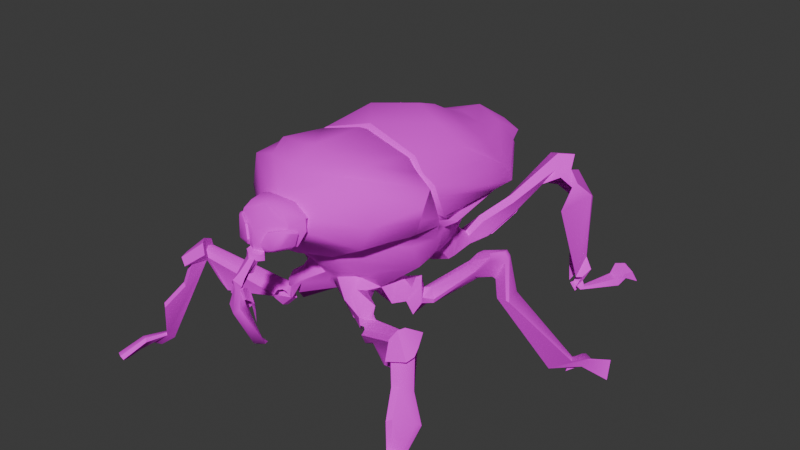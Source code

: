 # Source: bichoTrompa.blend  (saved by Blender 5.1.29; exported with 4.5.12 LTS)
import bpy
from mathutils import Matrix  # noqa: F401  (used for matrix-valued properties, if any)

bpy.ops.wm.read_factory_settings(use_empty=True)
scene = bpy.context.scene
scene.name = 'Scene'

# ---- collections
col_collection = bpy.data.collections.new('Collection'); scene.collection.children.link(col_collection)

# ---- images (referenced by path relative to the original .blend; pixels are not part of the script)
import os
ASSET_DIR = os.environ.get("B2B_ASSET_DIR", "")  # directory of the original .blend (textures are referenced by path, not embedded)
HERE = os.path.dirname(os.path.abspath(__file__))  # packed textures are extracted next to this script under _unpacked/

def load_image(name, relpath, width, height, colorspace="sRGB"):
    """Load a texture the original file referenced (path relative to the .blend, or extracted next to this script)."""
    p = next((c for c in (os.path.join(HERE, relpath), os.path.join(ASSET_DIR, relpath)) if relpath and os.path.exists(c)), "")
    if p:
        img = bpy.data.images.load(p, check_existing=True)
        img.name = name
    else:  # same state as the original file: an image datablock whose file is absent (Cycles renders it pink)
        img = bpy.data.images.new(name, width, height)
        img.source = "FILE"
        img.filepath = "//" + (relpath or name)
    img.colorspace_settings.name = colorspace
    return img
img_ermita2_png = load_image('ermita2.png', 'textures/ermita2.png', 1024, 1024, 'sRGB')

# ---- materials (node trees are filled in below, after node groups)
mat_bichotrompatexture = bpy.data.materials.new('BichoTrompaTexture')
mat_bichotrompatexture.alpha_threshold = 0.0
mat_bichotrompatexture.use_backface_culling_lightprobe_volume = False
mat_bichotrompatexture.roughness = 0.5
mat_bichotrompatexture.line_color = (0.0, 0.0, 0.0, 1.0)

# ---- node groups
ng_smooth_by_angle = bpy.data.node_groups.new('Smooth by Angle', 'GeometryNodeTree')
_s = ng_smooth_by_angle.interface.new_socket(name='Mesh', in_out='OUTPUT', socket_type='NodeSocketGeometry')
_s = ng_smooth_by_angle.interface.new_socket(name='Mesh', in_out='INPUT', socket_type='NodeSocketGeometry')
_s = ng_smooth_by_angle.interface.new_socket(name='Angle', in_out='INPUT', socket_type='NodeSocketFloat')
_s.subtype = 'ANGLE'
_s.default_value = 0.5236
_s.min_value = 0.0
_s.max_value = 3.142
_s.description = 'Maximum face angle for smooth edges'
_s = ng_smooth_by_angle.interface.new_socket(name='Ignore Sharpness', in_out='INPUT', socket_type='NodeSocketBool')
_s.force_non_field = True
ng_smooth_by_angle.is_modifier = True
_N = ng_smooth_by_angle.nodes; _L = ng_smooth_by_angle.links
n0 = _N.new('GeometryNodeSetShadeSmooth'); n0.name = 'Set Shade Smooth'; n0.location = (120, -80)
n0.domain = 'EDGE'
n1 = _N.new('GeometryNodeSetShadeSmooth'); n1.name = 'Set Shade Smooth.001'; n1.location = (300, -80)
n2 = _N.new('NodeGroupOutput'); n2.name = 'Group Output'; n2.location = (480, -80)
n3 = _N.new('GeometryNodeInputMeshEdgeAngle'); n3.name = 'Edge Angle'; n3.location = (-440, -240)
n4 = _N.new('NodeGroupInput'); n4.name = 'Group Input'; n4.location = (-80, -80)
n5 = _N.new('GeometryNodeInputEdgeSmooth'); n5.name = 'Is Edge Smooth'; n5.location = (-260, -120)
n6 = _N.new('GeometryNodeInputShadeSmooth'); n6.name = 'Is Shade Smooth'; n6.location = (-440, -397)
n7 = _N.new('FunctionNodeCompare'); n7.name = 'Compare'; n7.location = (-260, -260)
n7.operation = 'LESS_EQUAL'
n7.inputs[6].default_value = (0.0, 0.0, 0.0, 0.0)
n7.inputs[7].default_value = (0.0, 0.0, 0.0, 0.0)
n8 = _N.new('FunctionNodeBooleanMath'); n8.name = 'Boolean Math.001'; n8.location = (-80, -260)
n9 = _N.new('NodeGroupInput'); n9.name = 'Group Input.001'; n9.location = (-440, -329)
n10 = _N.new('NodeGroupInput'); n10.name = 'Group Input.002'; n10.location = (-259, -189)
n11 = _N.new('FunctionNodeBooleanMath'); n11.name = 'Boolean Math'; n11.location = (-80, -149)
n11.operation = 'OR'
n12 = _N.new('FunctionNodeBooleanMath'); n12.name = 'Boolean Math.002'; n12.location = (-260, -380)
n12.operation = 'OR'
n13 = _N.new('NodeGroupInput'); n13.name = 'Group Input.003'; n13.location = (-440, -460)
_L.new(n3.outputs[0], n7.inputs[0])
_L.new(n1.outputs[0], n2.inputs[0])
_L.new(n9.outputs[1], n7.inputs[1])
_L.new(n7.outputs[0], n8.inputs[0])
_L.new(n4.outputs[0], n0.inputs[0])
_L.new(n0.outputs[0], n1.inputs[0])
_L.new(n8.outputs[0], n0.inputs[2])
_L.new(n10.outputs[2], n11.inputs[1])
_L.new(n5.outputs[0], n11.inputs[0])
_L.new(n11.outputs[0], n0.inputs[1])
_L.new(n13.outputs[2], n12.inputs[1])
_L.new(n6.outputs[0], n12.inputs[0])
_L.new(n12.outputs[0], n8.inputs[1])
n2.is_active_output = True

# ---- material node trees
mat_bichotrompatexture.use_nodes = True; mat_bichotrompatexture.node_tree.nodes.clear()
_N = mat_bichotrompatexture.node_tree.nodes; _L = mat_bichotrompatexture.node_tree.links
n0 = _N.new('ShaderNodeOutputMaterial'); n0.name = 'Material Output'; n0.location = (200, 100)
n1 = _N.new('ShaderNodeBsdfPrincipled'); n1.name = 'Principled BSDF'; n1.location = (-200, 100)
n1.inputs[2].default_value = 1.0
n2 = _N.new('ShaderNodeTexImage'); n2.name = 'Image Texture'; n2.location = (-490, 60)
n2.image = img_ermita2_png
_L.new(n1.outputs[0], n0.inputs[0])
_L.new(n2.outputs[0], n1.inputs[0])
n0.is_active_output = True

# ---- world
world_world = bpy.data.worlds.new('World'); scene.world = world_world
world_world.use_nodes = True; world_world.node_tree.nodes.clear()
_N = world_world.node_tree.nodes; _L = world_world.node_tree.links
n0 = _N.new('ShaderNodeOutputWorld'); n0.name = 'World Output'; n0.location = (200, 100)
n1 = _N.new('ShaderNodeBackground'); n1.name = 'Background'; n1.location = (-200, 100)
n1.inputs[0].default_value = (0.05088, 0.05088, 0.05088, 1.0)
_L.new(n1.outputs[0], n0.inputs[0])
n0.is_active_output = True
world_world.color = (0.05088, 0.05088, 0.05088)
world_world.sun_shadow_jitter_overblur = 0.0

# ---- meshes
me_cube = bpy.data.meshes.new('Cube')
me_cube.from_pydata([(0.2039, 0.3116, 0.9744), (0.2084, 0.3443, 0.5826), (0.08464, -0.6931, 0.9068), (0.0, 0.4854, 0.5345), (0.352, 0.4591, 0.7088), (0.03794, -0.7537, 0.7453), (0.0, -0.542, 1.01), (0.231, -0.1323, 0.9897), (0.0, 0.3436, 1.016), (0.0, -0.1535, 1.061), (0.0, -0.5417, 0.6376), (0.4216, -0.1603, 0.7844), (0.0, 0.7599, 0.7508), (0.1789, -0.4804, 1.005), (0.1219, -0.4612, 0.6267), (0.2312, -0.3659, 1.025), (0.0, -0.6242, 0.9241), (0.0, -0.6803, 0.7303), (0.1925, -0.249, 0.4181), (0.0, -0.4332, 1.071), (0.0, -0.2855, 0.3913), (0.4041, -0.2814, 0.7508), (0.3456, 0.3805, 0.8124), (0.3226, -0.4628, 0.8177), (0.3802, -0.1651, 0.8985), (0.0, 0.6875, 0.9148), (0.429, -0.2616, 0.8709), (0.1807, -0.3797, 0.5353), (0.3528, -0.1957, 0.5481), (0.2462, 0.07103, 0.4873), (0.2092, 0.3504, 0.6515), (0.1007, 0.4352, 0.5103), (0.136, 0.07784, 0.4361), (0.226, -0.105, 0.9701), (0.3223, 0.0573, 0.5653), (0.0, -0.1067, 1.038), (0.05595, 0.1984, 0.4772), (0.3836, -0.1341, 0.7801), (0.3514, -0.1462, 0.8888), (0.2499, 0.148, 0.5701), (0.0, 0.2346, 0.4815), (0.286, 0.1845, 0.6116), (0.2252, 0.2389, 0.5214), (0.2442, -0.09411, 0.9818), (0.0, -0.08717, 1.058), (0.1008, 0.2127, 0.5004), (0.4102, -0.1068, 0.7639), (0.377, -0.1299, 0.8998), (0.0, 0.3589, 0.5312), (0.3142, 0.3929, 0.7059), (0.1186, -0.4113, 0.6332), (0.0, -0.4546, 0.6086), (0.4133, -0.1465, 0.7393), (0.0, 0.7006, 0.758), (0.3513, -0.2607, 0.7114), (0.3768, -0.1067, 0.7351), (0.3923, -0.05537, 0.7252), (0.33, 0.4067, 0.6905), (0.1268, -0.4139, 0.5897), (0.3514, -0.2411, 0.662), (0.3966, -0.09063, 0.7056), (0.4051, -0.01348, 0.7016), (0.0, -0.4196, 0.5511), (0.3918, -0.1385, 0.6695), (0.0, 0.7023, 0.7326), (0.0, -0.3464, 0.4435), (0.0, -0.3665, 0.4805), (0.04522, -0.08985, 0.4466), (0.0, -0.1267, 0.4167), (0.0, -0.06643, 0.4393), (0.02174, -0.07176, 0.4419), (0.01857, -0.3457, 0.4108), (0.03341, -0.3489, 0.4529), (0.1448, -0.2367, 0.3789), (0.03375, -0.281, 0.3463), (0.0928, -0.1827, 0.3667), (0.1362, -0.1694, 0.3783), (0.3508, -0.1091, 0.5628), (0.3067, -0.06744, 0.5547), (0.3429, -0.05033, 0.5535), (0.3448, -0.05316, 0.5657), (0.3581, -0.09599, 0.581), (0.366, 0.4182, 0.7617), (0.2642, -0.4515, 0.6995), (0.4012, -0.1658, 0.8523), (0.4183, -0.2721, 0.8134), (0.3669, -0.1451, 0.8475), (0.3921, -0.1245, 0.8481), (0.2417, 0.2824, 0.6559), (0.2205, 0.3101, 0.5908), (0.1887, 0.1318, 1.038), (0.0, 0.2405, 1.052), (0.07808, 0.381, 0.5167), (0.3766, 0.2707, 0.7326), (0.3748, 0.2504, 0.89), (0.0, 0.4638, 0.5364), (0.3334, 0.3146, 0.7222), (0.342, 0.3399, 0.7021), (0.4204, 0.2001, 0.8026), (0.3117, 0.3071, 0.9296), (0.3004, -0.4564, 0.9644), (0.3037, -0.1507, 0.9439), (0.0, 0.5416, 0.9298), (0.1212, -0.7009, 0.8629), (0.3569, -0.2692, 0.9408), (0.2878, -0.1338, 0.9272), (0.3103, -0.125, 0.934), (0.3059, 0.1469, 0.9599), (0.0, 0.4693, 0.9458), (0.1222, 0.4604, 0.9419), (0.1352, 0.5005, 0.9118), (0.2294, 0.6292, 0.723), (0.0, 0.5892, 0.6044), (0.1978, 0.6273, 0.7489), (0.1203, 0.6677, 0.869), (0.2122, 0.6622, 0.7994), (0.1851, 0.7169, 0.7607), (0.2083, 0.5316, 0.6066), (0.0, 0.8321, 0.8097), (0.0, 0.8362, 0.7326), (0.1233, 0.7993, 0.7313), (0.0, 0.7678, 0.8632), (0.08105, 0.7753, 0.8409), (0.1439, 0.8049, 0.7875), (0.0, -0.7754, 0.7751), (0.0, -0.7762, 0.7483), (0.1028, -0.6331, 0.7599), (0.04979, -0.6553, 0.7297), (0.07122, -0.6086, 0.9115), (0.0, -0.7357, 0.8878), (0.0, -0.6979, 0.9194), (0.0, -0.7688, 0.8262), (0.1274, -0.5989, 0.8569), (0.1325, -0.6182, 0.8038), (0.0, -0.7236, 0.7135), (0.1293, -0.6639, 0.7594), (0.02112, -0.7364, 0.7238), (0.0, -0.6608, 0.9312), (0.07885, -0.636, 0.9193), (0.1401, -0.6265, 0.8685), (0.1538, -0.6365, 0.8228), (0.04628, -0.7622, 0.7108), (0.03056, -0.7584, 0.7039), (0.04049, -0.7742, 0.7383), (0.0, -0.8035, 0.7432), (0.04284, -0.7734, 0.713), (0.0, -0.7244, 0.6949), (0.0, -0.7391, 0.7079), (0.01507, -0.7505, 0.7102), (0.01972, -0.7729, 0.7067), (0.0, -0.7715, 0.7015), (0.02157, -0.7933, 0.7209), (0.0, -0.8031, 0.7205), (0.02736, -0.789, 0.7125), (0.02262, -0.803, 0.6676), (0.0, -0.8004, 0.6605), (0.02361, -0.8519, 0.6607), (0.0, -0.8535, 0.6825), (0.011, -0.8222, 0.6688), (0.02791, -0.872, 0.6373), (0.0, -0.8901, 0.6642), (0.01453, -0.8647, 0.6234), (0.0, -0.8187, 0.6578), (0.0168, -0.8726, 0.6187), (0.0, -0.8804, 0.6153), (0.03052, -0.8899, 0.5466), (0.0, -0.9006, 0.5188), (0.0, -0.8432, 0.6152), (0.0, -0.8258, 0.6321), (0.0, -0.7954, 0.6622), (0.0, -0.8013, 0.6607), (0.0, -0.76, 0.7006), (0.0, -0.7598, 0.6986), (0.03389, -0.7772, 0.3327), (0.0, -0.8112, 0.3441), (0.0, -0.7737, 0.3624), (0.0, -0.7311, 0.3079), (0.0, -0.8044, 0.3334), (0.0, -0.7655, 0.3467), (0.1581, 0.2277, 0.3605), (0.1705, 0.116, 0.3893), (0.2721, 0.1103, 0.4296), (0.1084, 0.2338, 0.4755), (0.2404, 0.1931, 0.3995), (0.2518, 0.2376, 0.4867), (0.227, 0.2928, 0.4794), (0.2495, 0.2883, 0.4628), (0.1744, 0.299, 0.4547), (0.1771, 0.3052, 0.4358), (0.2089, 0.3056, 0.4076), (0.2567, 0.2854, 0.4271), (0.2691, 0.3345, 0.5538), (0.2946, 0.3298, 0.5328), (0.2224, 0.377, 0.4892), (0.3146, 0.3754, 0.4608), (0.3067, 0.3549, 0.4563), (0.3559, 0.4499, 0.6404), (0.3783, 0.4379, 0.6126), (0.2774, 0.4897, 0.5574), (0.3635, 0.4877, 0.5412), (0.3667, 0.4563, 0.545), (0.4519, 0.6668, 0.7962), (0.4749, 0.6153, 0.7389), (0.3883, 0.7114, 0.7685), (0.3857, 0.6898, 0.6997), (0.4267, 0.6488, 0.6477), (0.404, 0.633, 0.6426), (0.509, 0.7183, 0.7911), (0.5189, 0.6801, 0.7327), (0.4455, 0.7628, 0.7624), (0.4476, 0.7323, 0.6921), (0.4412, 0.7006, 0.6289), (0.5058, 0.6157, 0.7106), (0.6047, 1.123, 0.0939), (0.4745, 0.7503, 0.574), (0.4891, 0.7964, 0.6826), (0.5461, 0.6531, 0.6602), (0.5686, 0.6595, 0.6837), (0.6888, 1.108, 0.02823), (0.4758, 0.7625, 0.544), (0.5601, 0.8244, 0.5581), (0.514, 0.6277, 0.5404), (0.6252, 0.6951, 0.6311), (0.5986, 1.16, 0.06776), (0.4427, 0.8528, 0.21), (0.4431, 0.8896, 0.1642), (0.4968, 0.8973, 0.1778), (0.5071, 0.8223, 0.1101), (0.5157, 0.8935, 0.1969), (0.6667, 1.091, 0.08171), (0.4712, 0.8246, 0.07979), (0.4774, 0.8883, 0.1048), (0.4927, 0.9062, 0.1243), (0.5318, 0.8398, 0.1108), (0.5483, 0.8897, 0.1399), (0.6501, 1.047, 0.08011), (0.4745, 0.829, 0.06601), (0.4773, 0.8571, 0.06266), (0.4964, 0.8726, 0.0735), (0.5162, 0.8216, 0.06317), (0.5282, 0.8547, 0.0849), (0.6466, 1.069, 0.04724), (0.5015, 0.8329, 0.02704), (0.5015, 0.8599, 0.0301), (0.5137, 0.8708, 0.04483), (0.5361, 0.8244, 0.05011), (0.5404, 0.8526, 0.05576), (0.5705, 1.089, 0.09577), (0.585, 1.105, 0.07425), (0.5622, 1.078, 0.03556), (0.5663, 1.053, 0.05342), (0.6238, 1.043, 0.008552), (0.6087, 1.031, 0.04509), (0.1976, -0.1407, 0.4108), (0.1395, -0.1727, 0.372), (0.2128, -0.2054, 0.3249), (0.2705, -0.05694, 0.3622), (0.2328, -0.09023, 0.3181), (0.2791, -0.1432, 0.2666), (0.3205, -0.06364, 0.3808), (0.2621, -0.04353, 0.3548), (0.2702, -0.009611, 0.2749), (0.4536, 0.0565, 0.5041), (0.4053, 0.0849, 0.4798), (0.4648, 0.06838, 0.4243), (0.5102, 0.1063, 0.4287), (0.5026, 0.1662, 0.5265), (0.5169, 0.1212, 0.413), (0.5546, 0.1902, 0.3476), (0.535, 0.112, 0.3285), (0.7227, 0.3003, -0.01335), (0.7243, 0.2637, -0.03092), (0.8251, 0.2837, 0.04086), (0.7758, 0.325, -0.05347), (0.7254, 0.404, -0.05033), (0.8485, 0.3334, -0.002814), (0.8618, 0.417, -0.01268), (0.9601, 0.366, -0.0418), (0.9529, 0.3975, 0.04409), (0.1786, -0.3236, 0.4291), (0.1662, -0.3565, 0.28), (0.1575, -0.3893, 0.3235), (0.1252, -0.4066, 0.4029), (0.1294, -0.3992, 0.388), (0.2262, -0.3396, 0.3413), (0.245, -0.3481, 0.3258), (0.2139, -0.3483, 0.2576), (0.2091, -0.3822, 0.2736), (0.2783, -0.362, 0.3373), (0.2622, -0.3793, 0.2767), (0.2538, -0.4472, 0.3019), (0.2414, -0.4103, 0.2388), (0.2468, -0.3737, 0.221), (0.2923, -0.4209, 0.2679), (0.3013, -0.3927, 0.2548), (0.5599, -0.552, 0.4123), (0.4531, -0.5374, 0.2899), (0.4804, -0.5178, 0.2733), (0.6869, -0.6832, 0.05785), (0.6562, -0.6973, 0.03947), (0.6429, -0.7482, 0.08024), (0.5855, -0.4885, 0.4514), (0.6201, -0.551, 0.4202), (0.6077, -0.5174, 0.4389), (0.565, -0.6297, 0.4229), (0.5303, -0.5683, 0.439), (0.4759, -0.5564, 0.338), (0.5496, -0.5608, 0.4195), (0.6031, -0.481, 0.4749), (0.6305, -0.543, 0.447), (0.5706, -0.6683, 0.424), (0.5241, -0.5913, 0.4636), (0.7312, -0.7253, 0.02305), (0.7005, -0.7394, 0.004662), (0.7159, -0.7654, 0.05565), (0.6872, -0.7902, 0.04544), (0.6616, -0.8481, 0.08573), (0.7333, -0.8338, 0.0558), (0.7061, -0.8483, 0.0313), (0.7046, -0.9484, 0.02592), (0.7707, -0.9057, 0.01863), (0.7424, -0.8998, -0.008138), (0.2035, -0.1431, 0.4342), (0.1805, -0.1425, 0.4178), (0.1999, -0.1299, 0.4382), (0.2603, -0.06161, 0.4185), (0.3115, -0.1251, 0.3273), (0.3011, -0.1059, 0.342), (0.3164, -0.04846, 0.2954), (0.3255, -0.05927, 0.3217), (0.489, -0.003622, 0.4716), (0.4965, -0.004119, 0.4937), (0.5251, 0.07877, 0.5713), (0.5303, 0.04921, 0.5716), (0.4316, 0.1019, 0.5173), (0.4519, 0.1176, 0.5312), (0.5274, 0.061, 0.5291), (0.5319, 0.0553, 0.5523), (0.5696, 0.145, 0.5364), (0.5474, 0.1532, 0.5525), (0.5601, 0.1204, 0.5592), (0.5794, 0.1212, 0.5238), (0.5619, 0.1067, 0.5428), (0.5688, 0.108, 0.5152), (0.5931, 0.1739, 0.3561), (0.5779, 0.1807, 0.3551), (0.6056, 0.09989, 0.3561), (0.5974, 0.08714, 0.3509), (0.6088, 0.09419, 0.3437), (0.8058, 0.3206, 0.03306), (0.7929, 0.3422, 0.02184), (0.8177, 0.3821, 0.02774), (0.8194, 0.418, 0.01035), (0.891, 0.3298, 0.05838), (0.8689, 0.3112, 0.05643), (0.8744, 0.3217, 0.04794), (0.1293, -0.3369, 0.4853), (0.1504, -0.3218, 0.479), (0.1473, -0.3367, 0.4942), (0.1402, -0.3848, 0.4319), (0.1571, -0.3604, 0.4417), (0.2098, -0.3971, 0.3774), (0.2376, -0.3411, 0.3867), (0.2257, -0.3828, 0.3312), (0.1969, -0.3982, 0.3423), (0.2047, -0.4, 0.293), (0.2162, -0.4116, 0.3165), (0.2535, -0.4265, 0.3161), (0.2618, -0.3978, 0.3389), (0.2378, -0.4117, 0.3184), (0.6562, -0.7366, 0.08499), (0.6817, -0.7055, 0.07219), (0.6122, -0.5837, 0.4363), (0.5911, -0.6133, 0.4369), (0.5597, -0.5497, 0.4611), (0.5779, -0.524, 0.4656), (0.6403, -0.6266, 0.428), (0.6487, -0.589, 0.4364), (0.5701, -0.5492, 0.5156), (0.5508, -0.5733, 0.5071), (0.6756, -0.8406, 0.09838), (0.7017, -0.8337, 0.09442), (0.7426, -0.9418, 0.04398), (0.72, -0.9516, 0.04051), (0.2229, -0.1894, 0.4395), (0.2313, -0.161, 0.45), (0.2673, -0.1604, 0.4822), (0.2802, -0.1537, 0.4055), (0.2765, -0.1859, 0.3514), (0.2538, -0.09397, 0.421), (0.2808, -0.08963, 0.4054), (0.2603, -0.06164, 0.4185), (0.723, -0.6352, 0.1825), (0.6384, -0.7454, 0.2248), (0.659, -0.731, 0.2348), (0.7163, -0.6634, 0.1979), (0.6081, -0.6246, 0.2259), (0.6508, -0.5926, 0.2834), (0.6426, -0.6183, 0.3059), (0.5925, -0.6589, 0.3113), (0.6184, -0.6442, 0.3175), (0.03206, -0.8663, 0.5773), (0.01599, -0.8557, 0.5849), (0.02532, -0.8504, 0.5305), (0.0, -0.8336, 0.5599), (0.01134, -0.82, 0.4626), (0.0, -0.8112, 0.4755), (0.02956, -0.8688, 0.625), (0.02763, -0.861, 0.6295), (0.04311, -0.8678, 0.5837), (0.01716, -0.8351, 0.6104), (0.04214, -0.84, 0.5616), (0.0313, -0.8402, 0.5753), (0.04576, -0.8434, 0.5642), (0.02346, -0.8327, 0.5905), (0.03615, -0.8366, 0.5541), (0.01153, -0.8312, 0.571), (0.05826, -0.8409, 0.5583), (0.01406, -0.8171, 0.5877), (0.02255, -0.805, 0.4405), (0.01832, -0.8014, 0.4932), (0.0, -0.7868, 0.5168), (0.0, -0.8092, 0.5401), (0.05353, -0.7131, 0.7358), (0.1412, -0.6743, 0.8259), (0.1288, -0.6839, 0.7657), (0.03041, -0.7644, 0.7798), (0.1243, -0.7058, 0.8476), (0.04423, -0.7533, 0.7485), (0.05418, -0.7496, 0.8318), (0.1495, -0.6773, 0.8267), (0.03433, -0.7722, 0.7788), (0.05871, -0.7565, 0.8331), (0.05793, -0.718, 0.7326), (0.1186, -0.7185, 0.8465), (0.1371, -0.7003, 0.8426), (0.1244, -0.7058, 0.8476), (0.1255, -0.7251, 0.8387), (0.1431, -0.7058, 0.836), (0.08631, -0.7637, 0.7687), (0.09275, -0.7484, 0.761), (0.1126, -0.7412, 0.7766), (0.1388, -0.6855, 0.775), (0.1212, -0.6933, 0.7578), (0.1289, -0.6839, 0.7657), (0.05122, -0.7485, 0.7422), (0.04615, -0.7627, 0.7525), (0.04424, -0.7533, 0.7485)], [], [(33, 35, 9, 7), (15, 19, 6, 13), (50, 14, 10, 51), (103, 2, 130, 129), (32, 36, 179, 180), (55, 37, 11, 52), (105, 33, 7, 101), (104, 15, 13, 100), (54, 21, 14, 50), (102, 108, 109, 110), (53, 12, 116, 113), (126, 127, 14, 83), (16, 128, 13, 6), (127, 17, 10, 14), (52, 11, 21, 54), (101, 7, 15, 104), (7, 9, 19, 15), (84, 24, 26, 85), (132, 133, 23, 100), (114, 115, 123, 122), (85, 26, 23, 83), (86, 38, 24, 84), (429, 426, 431, 432), (1, 31, 3, 30), (89, 1, 30, 88), (45, 36, 40, 48), (87, 47, 38, 86), (106, 43, 33, 105), (56, 46, 37, 55), (42, 184, 186, 185), (43, 44, 35, 33), (90, 91, 44, 43), (92, 89, 42, 45), (96, 93, 46, 56), (107, 90, 43, 106), (98, 94, 47, 87), (92, 45, 48, 95), (39, 42, 41, 34), (97, 96, 56, 61), (61, 56, 55, 60), (63, 52, 54, 59), (64, 53, 113, 111), (59, 54, 50, 58), (60, 55, 52, 63), (58, 50, 51, 62), (28, 59, 58, 27), (3, 112, 117, 30), (41, 61, 60, 34), (88, 97, 61, 41), (67, 68, 69, 70), (77, 78, 79, 80, 81), (74, 75, 76, 73), (65, 71, 72, 66), (75, 68, 67, 76), (27, 58, 62, 66), (74, 71, 65, 20), (73, 76, 253, 254), (32, 29, 79, 78, 67, 70), (75, 74, 20, 68), (36, 32, 70, 69, 40), (73, 18, 279, 280), (77, 81, 63, 59, 28), (29, 39, 34, 80, 79), (34, 60, 63, 81, 80), (93, 98, 87, 46), (46, 87, 86, 37), (5, 428, 426, 124, 125), (37, 86, 84, 11), (21, 85, 83, 14), (115, 116, 120, 123), (11, 84, 85, 21), (133, 126, 83, 23), (4, 82, 98, 93), (30, 57, 97, 88), (57, 49, 96, 97), (31, 92, 95, 3), (82, 22, 94, 98), (99, 0, 90, 107), (49, 4, 93, 96), (31, 1, 89, 92), (0, 8, 91, 90), (42, 89, 88, 41), (22, 99, 107, 94), (94, 107, 106, 47), (47, 106, 105, 38), (128, 132, 100, 13), (24, 101, 104, 26), (25, 102, 110, 114), (26, 104, 100, 23), (38, 105, 101, 24), (0, 109, 108, 8), (110, 109, 0, 99), (115, 114, 22, 82), (113, 116, 4, 49), (111, 117, 112, 64), (111, 113, 49, 57), (114, 110, 99, 22), (116, 115, 82, 4), (30, 117, 111, 57), (118, 121, 122, 123), (119, 118, 123, 120), (25, 114, 122, 121), (116, 12, 119, 120), (135, 423, 127, 126), (137, 138, 128, 16), (136, 134, 17, 127), (139, 140, 133, 132), (140, 135, 126, 133), (138, 139, 132, 128), (2, 103, 139, 138), (103, 427, 424, 140, 139), (130, 2, 138, 137), (136, 5, 141, 142), (5, 125, 144, 143), (141, 5, 143, 145), (134, 136, 147, 146), (148, 147, 136, 142), (143, 144, 152, 151), (141, 145, 153, 149), (142, 141, 149, 150), (145, 143, 151, 153), (151, 152, 157, 156), (149, 153, 158, 154), (150, 149, 154, 155), (153, 151, 156, 158), (156, 157, 160, 159), (156, 159, 163, 161), (158, 156, 161, 162), (154, 158, 162, 155), (160, 164, 163, 159), (163, 164, 166, 165), (162, 161, 167, 168), (173, 175, 406, 405), (161, 163, 407, 408), (155, 162, 170, 169), (162, 168, 170), (150, 155, 169, 171), (148, 142, 150, 171), (146, 147, 148, 171), (171, 172, 146), (171, 169, 172), (175, 173, 176, 178), (165, 166, 174, 173), (173, 174, 177, 176), (179, 183, 181, 180), (182, 45, 187, 188), (29, 32, 180, 181), (42, 39, 183, 184), (36, 45, 182, 179), (39, 29, 181, 183), (186, 190, 195, 192), (188, 187, 193, 194), (45, 42, 185, 187), (184, 183, 190, 186), (183, 179, 189, 190), (179, 182, 188, 189), (193, 191, 196, 198), (185, 186, 192, 191), (187, 185, 191, 193), (197, 200, 206, 202), (199, 198, 203, 204), (194, 193, 198, 199), (192, 195, 200, 197), (191, 192, 197, 196), (203, 201, 207, 209), (208, 212, 216, 217), (196, 197, 202, 201), (198, 196, 201, 203), (209, 207, 208, 210), (204, 203, 209, 210), (202, 206, 212, 208), (205, 204, 210, 211), (201, 202, 208, 207), (211, 210, 215, 214), (210, 208, 217, 215), (219, 220, 226, 225), (217, 216, 221, 222), (214, 215, 220, 219), (215, 217, 222, 220), (224, 225, 231, 230), (220, 222, 228, 226), (222, 221, 227, 228), (232, 234, 240, 238), (228, 227, 233, 234), (225, 226, 232, 231), (226, 228, 234, 232), (240, 239, 245, 246), (235, 241, 218, 229), (234, 233, 239, 240), (231, 232, 238, 237), (250, 252, 235, 247), (244, 246, 252, 250), (237, 238, 244, 243), (248, 247, 213, 223), (238, 240, 246, 244), (236, 237, 243, 242), (247, 235, 229, 213), (249, 250, 247, 248), (246, 245, 251, 252), (243, 244, 250, 249), (252, 251, 241, 235), (18, 73, 254, 255), (254, 253, 256, 257), (257, 256, 259, 260), (260, 259, 262, 263), (74, 73, 280, 281), (71, 74, 281, 283), (72, 71, 283, 282), (287, 286, 292, 291), (280, 279, 284, 285), (293, 294, 297, 296), (286, 285, 288, 289), (291, 292, 294, 293), (290, 287, 291, 293), (286, 289, 294, 292), (294, 289, 295, 297), (301, 302, 303), (304, 305, 306, 307), (289, 288, 301, 303, 295), (295, 303, 302, 397, 392, 298, 299, 396), (304, 307, 295, 396, 299, 300, 393, 399), (295, 307, 306, 296, 297), (290, 293, 296, 306, 305), (302, 301, 308, 309), (305, 304, 310, 311), (315, 313, 312, 314), (300, 299, 313, 315), (299, 298, 312, 313), (316, 318, 321, 319), (315, 314, 317, 318), (300, 315, 318, 316), (318, 317, 320, 321), (322, 323, 324), (338, 339, 340), (341, 342, 343), (346, 347, 348), (353, 354, 355), (326, 328, 329, 327), (328, 330, 331, 329), (332, 335, 334, 333), (330, 336, 337, 331), (340, 342, 341, 338), (336, 343, 342, 337), (339, 332, 333, 340), (343, 347, 346, 341), (345, 339, 338, 344), (350, 345, 344, 349), (351, 354, 353, 352), (349, 351, 352, 350), (324, 323, 76, 67, 78), (76, 323, 325, 253), (253, 325, 327, 256), (326, 258, 261, 328), (256, 327, 329, 259), (328, 261, 264, 330), (259, 329, 331, 262), (330, 264, 265, 336), (262, 331, 337, 333), (335, 332, 339, 266), (263, 262, 333, 334), (333, 337, 342, 340), (336, 265, 267, 343), (266, 339, 345, 268), (338, 341, 346, 344), (343, 267, 269, 347), (268, 345, 350, 270), (344, 346, 348, 272, 349), (348, 347, 269, 271, 272), (270, 350, 273, 274), (273, 350, 352, 276), (349, 272, 354, 351), (353, 278, 276, 352), (353, 355, 275, 277, 278), (272, 271, 275, 355, 354), (356, 357, 358), (363, 364, 365, 366), (367, 368, 369), (356, 359, 360, 357), (363, 362, 361, 364), (359, 361, 362, 360), (367, 374, 375, 368), (394, 370, 371, 395), (377, 378, 379, 376), (376, 373, 372, 377), (374, 379, 378, 375), (381, 371, 370, 380), (380, 383, 382, 381), (18, 357, 360, 279), (358, 357, 18, 28, 27), (72, 356, 358, 27, 66), (356, 72, 282, 359), (279, 360, 362, 284), (359, 282, 364, 361), (285, 284, 362, 363), (282, 283, 287, 365, 364), (285, 363, 366, 369, 368, 288), (367, 290, 305, 374), (288, 368, 375, 301), (370, 300, 316, 380), (392, 395, 371, 298), (394, 393, 300, 370), (298, 371, 314, 312), (314, 371, 381, 317), (372, 302, 309, 377), (304, 373, 376, 310), (374, 305, 311, 379), (301, 375, 378, 308), (308, 378, 377, 309), (379, 311, 310, 376), (380, 316, 319, 383), (317, 381, 382, 320), (382, 383, 319, 321, 320), (384, 385, 386), (389, 390, 391), (387, 385, 384, 388), (388, 390, 389, 387), (322, 324, 78, 77, 386, 385), (18, 384, 386, 77, 28), (384, 18, 255, 388), (322, 385, 387, 389), (390, 388, 258, 326), (322, 389, 391, 325, 323), (391, 390, 326, 327, 325), (400, 399, 393, 394), (397, 398, 395, 392), (400, 394, 395, 398), (373, 400, 398, 372), (302, 372, 398, 397), (373, 304, 399, 400), (402, 401, 403, 404), (404, 403, 405, 406), (165, 173, 405, 403), (167, 161, 402, 404), (163, 165, 403, 401), (408, 407, 409, 410), (402, 410, 414, 412), (163, 401, 409, 407), (402, 161, 408, 410), (412, 414, 418, 416), (410, 409, 413, 414), (401, 402, 412, 411), (409, 401, 411, 413), (417, 415, 419, 420), (411, 412, 416, 415), (413, 411, 415, 417), (414, 413, 417, 418), (416, 418, 421, 422), (418, 417, 420, 421), (127, 423, 136), (425, 423, 135), (423, 428, 5, 136), (424, 425, 135, 140), (426, 429, 131, 124), (429, 427, 103, 129, 131), (434, 435, 436), (439, 440, 441), (442, 443, 444), (445, 446, 447), (434, 437, 438, 435), (437, 439, 441, 438), (442, 441, 440, 443), (439, 446, 445, 440), (427, 429, 432, 434, 436), (430, 435, 438), (424, 427, 436, 435, 430), (437, 434, 432), (439, 437, 432, 431), (438, 441, 442, 430), (431, 446, 439), (440, 445, 433, 443), (423, 425, 444, 443, 433), (425, 424, 430, 442, 444), (426, 428, 447, 446, 431), (428, 423, 433, 445, 447)])
me_cube.polygons.foreach_set('use_smooth', [1, 1, 1, 1, 1, 1, 1, 1, 1, 1, 1, 1, 1, 1, 1, 1, 1, 1, 1, 1, 1, 1, 1, 1, 1, 1, 1, 1, 1, 1, 1, 1, 1, 1, 1, 1, 1, 1, 1, 1, 1, 1, 1, 1, 1, 1, 1, 1, 1, 1, 1, 1, 1, 1, 1, 1, 1, 1, 1, 1, 1, 1, 1, 1, 1, 1, 1, 1, 1, 1, 1, 1, 1, 1, 1, 1, 1, 1, 1, 1, 1, 1, 1, 1, 1, 1, 1, 1, 1, 1, 1, 1, 1, 1, 1, 1, 1, 1, 1, 1, 1, 1, 1, 1, 1, 1, 1, 1, 1, 1, 1, 1, 1, 1, 1, 1, 1, 1, 1, 1, 1, 1, 1, 1, 1, 1, 1, 1, 1, 1, 1, 1, 1, 1, 1, 1, 1, 1, 1, 1, 1, 1, 1, 1, 1, 1, 1, 1, 1, 1, 1, 1, 1, 1, 1, 1, 1, 1, 1, 1, 1, 1, 1, 1, 1, 1, 1, 1, 1, 1, 1, 1, 1, 1, 1, 1, 1, 1, 1, 1, 1, 1, 1, 1, 1, 1, 1, 1, 1, 1, 1, 1, 1, 1, 1, 1, 1, 1, 1, 1, 1, 1, 1, 1, 1, 1, 1, 1, 1, 1, 1, 1, 1, 1, 1, 1, 1, 1, 1, 1, 1, 1, 1, 1, 1, 1, 1, 1, 1, 1, 1, 1, 1, 1, 1, 1, 1, 1, 1, 1, 1, 1, 1, 1, 1, 1, 1, 1, 1, 1, 1, 1, 1, 1, 1, 1, 1, 1, 1, 1, 1, 1, 1, 1, 1, 1, 1, 1, 1, 1, 1, 1, 1, 1, 1, 1, 1, 1, 1, 1, 1, 1, 1, 1, 1, 1, 1, 1, 1, 1, 1, 1, 1, 1, 1, 1, 0, 1, 0, 1, 0, 1, 1, 1, 0, 0, 1, 1, 0, 0, 1, 0, 1, 1, 1, 1, 1, 1, 1, 1, 1, 1, 1, 0, 1, 1, 1, 1, 0, 1, 1, 1, 1, 1, 1, 1, 1, 1, 1, 1, 1, 1, 1, 1, 1, 1, 1, 1, 1, 1, 1, 1, 1, 1, 1, 1, 1, 1, 1, 1, 1, 1, 1, 1, 1, 1, 1, 1, 1, 1, 1, 1, 1, 1])
_uv = me_cube.uv_layers.new(name='UVMap')
_uv.uv.foreach_set('vector', [0.5225, 0.6368, 0.5094, 0.6501, 0.5069, 0.6465, 0.521, 0.6342, 0.6004, 0.6995, 0.5908, 0.7154, 0.5837, 0.7079, 0.5935, 0.6982, 0.5939, 0.6552, 0.5909, 0.6581, 0.5805, 0.6542, 0.5858, 0.6475, 0.5381, 0.6331, 0.5413, 0.6332, 0.5455, 0.6371, 0.5435, 0.6406, 0.5458, 0.6236, 0.5346, 0.6249, 0.5389, 0.6163, 0.5458, 0.6197, 0.5411, 0.6317, 0.5384, 0.6283, 0.539, 0.6239, 0.5417, 0.6265, 0.5265, 0.6315, 0.5225, 0.6368, 0.521, 0.6342, 0.5258, 0.629, 0.6081, 0.6909, 0.6004, 0.6995, 0.5935, 0.6982, 0.5981, 0.6914, 0.61, 0.6705, 0.6095, 0.6759, 0.5909, 0.6581, 0.5939, 0.6552, 0.6597, 0.7275, 0.6542, 0.7294, 0.6519, 0.7178, 0.6549, 0.715, 0.6797, 0.6889, 0.682, 0.6947, 0.6696, 0.6994, 0.6658, 0.6931, 0.58, 0.6743, 0.5757, 0.6695, 0.5909, 0.6581, 0.5966, 0.6703, 0.5779, 0.6998, 0.5815, 0.6945, 0.5935, 0.6982, 0.5837, 0.7079, 0.5757, 0.6695, 0.5716, 0.6665, 0.5805, 0.6542, 0.5909, 0.6581, 0.6173, 0.6763, 0.6159, 0.6798, 0.6095, 0.6759, 0.61, 0.6705, 0.614, 0.6969, 0.6136, 0.7046, 0.6004, 0.6995, 0.6081, 0.6909, 0.6136, 0.7046, 0.6077, 0.7246, 0.5908, 0.7154, 0.6004, 0.6995, 0.6148, 0.6853, 0.6142, 0.6894, 0.6099, 0.6844, 0.6098, 0.6805, 0.5837, 0.6865, 0.5825, 0.6799, 0.5981, 0.6807, 0.5981, 0.6914, 0.6663, 0.712, 0.6653, 0.7019, 0.6739, 0.7046, 0.6741, 0.7111, 0.6098, 0.6805, 0.6099, 0.6844, 0.5981, 0.6807, 0.5966, 0.6703, 0.5336, 0.6271, 0.5306, 0.6271, 0.5307, 0.6236, 0.5341, 0.6233, 0.4879, 0.9067, 0.4857, 0.9115, 0.4853, 0.9109, 0.4875, 0.9067, 0.653, 0.6662, 0.6614, 0.6616, 0.6682, 0.6629, 0.6529, 0.672, 0.6506, 0.6663, 0.653, 0.6662, 0.6529, 0.672, 0.6484, 0.6716, 0.65, 0.6498, 0.6506, 0.6446, 0.655, 0.642, 0.6628, 0.6507, 0.6188, 0.6868, 0.6179, 0.6909, 0.6161, 0.6909, 0.6169, 0.6867, 0.6168, 0.6968, 0.6172, 0.7043, 0.6157, 0.705, 0.6156, 0.6978, 0.6238, 0.6771, 0.6208, 0.6803, 0.6185, 0.6807, 0.6205, 0.6772, 0.5314, 0.6255, 0.5313, 0.6228, 0.5339, 0.6234, 0.5346, 0.6252, 0.6172, 0.7043, 0.614, 0.7272, 0.6117, 0.7258, 0.6157, 0.705, 0.63, 0.7142, 0.6358, 0.7321, 0.614, 0.7272, 0.6172, 0.7043, 0.6599, 0.6575, 0.6506, 0.6663, 0.6465, 0.6603, 0.65, 0.6498, 0.6463, 0.683, 0.6428, 0.6849, 0.6208, 0.6803, 0.6238, 0.6771, 0.6322, 0.703, 0.63, 0.7142, 0.6172, 0.7043, 0.6168, 0.6968, 0.6374, 0.689, 0.6388, 0.6972, 0.6179, 0.6909, 0.6188, 0.6868, 0.6599, 0.6575, 0.65, 0.6498, 0.6628, 0.6507, 0.6676, 0.6596, 0.6405, 0.6629, 0.6465, 0.6603, 0.6415, 0.6685, 0.6333, 0.6631, 0.5495, 0.6737, 0.5477, 0.6718, 0.543, 0.6362, 0.5456, 0.6394, 0.5456, 0.6394, 0.543, 0.6362, 0.5411, 0.6317, 0.5437, 0.6324, 0.5466, 0.6282, 0.5417, 0.6265, 0.5458, 0.6151, 0.5488, 0.618, 0.5412, 0.7237, 0.5397, 0.7225, 0.5471, 0.7049, 0.5498, 0.7038, 0.5488, 0.618, 0.5458, 0.6151, 0.5578, 0.593, 0.5605, 0.595, 0.5437, 0.6324, 0.5411, 0.6317, 0.5417, 0.6265, 0.5466, 0.6282, 0.5605, 0.595, 0.5578, 0.593, 0.5622, 0.5822, 0.5663, 0.5852, 0.6166, 0.6577, 0.612, 0.6666, 0.5956, 0.6512, 0.6012, 0.6484, 0.6682, 0.6629, 0.6736, 0.672, 0.662, 0.6793, 0.6529, 0.672, 0.6415, 0.6685, 0.6266, 0.6754, 0.6216, 0.6742, 0.6333, 0.6631, 0.6484, 0.6716, 0.6482, 0.6817, 0.6266, 0.6754, 0.6415, 0.6685, 0.6323, 0.63, 0.6317, 0.623, 0.6359, 0.6268, 0.6345, 0.6286, 0.6221, 0.6598, 0.6256, 0.6566, 0.6264, 0.6602, 0.6259, 0.661, 0.6228, 0.6619, 0.6201, 0.6142, 0.6231, 0.6255, 0.6221, 0.6301, 0.6176, 0.6266, 0.5941, 0.6294, 0.5966, 0.6274, 0.596, 0.6322, 0.5924, 0.6334, 0.6231, 0.6255, 0.6317, 0.623, 0.6323, 0.63, 0.6221, 0.6301, 0.6012, 0.6484, 0.5956, 0.6512, 0.5885, 0.6412, 0.5924, 0.6334, 0.5984, 0.6176, 0.5966, 0.6274, 0.5941, 0.6294, 0.5947, 0.6207, 0.5153, 0.6145, 0.5114, 0.6142, 0.5066, 0.6164, 0.5115, 0.6139, 0.6404, 0.6449, 0.6367, 0.6546, 0.6264, 0.6602, 0.6256, 0.6566, 0.6323, 0.63, 0.6345, 0.6286, 0.6231, 0.6255, 0.6201, 0.6142, 0.6235, 0.6109, 0.6317, 0.623, 0.6506, 0.6446, 0.6404, 0.6449, 0.6345, 0.6286, 0.6359, 0.6268, 0.655, 0.642, 0.567, 0.6971, 0.5647, 0.6954, 0.5691, 0.6913, 0.5759, 0.6963, 0.6221, 0.6598, 0.6228, 0.6619, 0.6188, 0.67, 0.612, 0.6666, 0.6166, 0.6577, 0.6367, 0.6546, 0.6405, 0.6629, 0.6333, 0.6631, 0.6259, 0.661, 0.6264, 0.6602, 0.6333, 0.6631, 0.6216, 0.6742, 0.6188, 0.67, 0.6228, 0.6619, 0.6259, 0.661, 0.6428, 0.6849, 0.6374, 0.689, 0.6188, 0.6868, 0.6208, 0.6803, 0.6208, 0.6803, 0.6188, 0.6868, 0.6169, 0.6867, 0.6185, 0.6807, 0.5325, 0.647, 0.5328, 0.6455, 0.5363, 0.6449, 0.5377, 0.6481, 0.5364, 0.6507, 0.5384, 0.6283, 0.5336, 0.6271, 0.5341, 0.6233, 0.539, 0.6239, 0.6095, 0.6759, 0.6098, 0.6805, 0.5966, 0.6703, 0.5909, 0.6581, 0.6653, 0.7019, 0.6696, 0.6994, 0.6756, 0.7017, 0.6739, 0.7046, 0.6159, 0.6798, 0.6148, 0.6853, 0.6098, 0.6805, 0.6095, 0.6759, 0.5825, 0.6799, 0.58, 0.6743, 0.5966, 0.6703, 0.5981, 0.6807, 0.6526, 0.6896, 0.6495, 0.6919, 0.6374, 0.689, 0.6428, 0.6849, 0.6529, 0.672, 0.6519, 0.6831, 0.6482, 0.6817, 0.6484, 0.6716, 0.551, 0.68, 0.5492, 0.6795, 0.5477, 0.6718, 0.5495, 0.6737, 0.6614, 0.6616, 0.6599, 0.6575, 0.6676, 0.6596, 0.6682, 0.6629, 0.6495, 0.6919, 0.6471, 0.6955, 0.6388, 0.6972, 0.6374, 0.689, 0.6413, 0.7033, 0.6415, 0.7126, 0.63, 0.7142, 0.6322, 0.703, 0.6511, 0.6845, 0.6526, 0.6896, 0.6428, 0.6849, 0.6463, 0.683, 0.6614, 0.6616, 0.653, 0.6662, 0.6506, 0.6663, 0.6599, 0.6575, 0.6415, 0.7126, 0.6438, 0.7317, 0.6358, 0.7321, 0.63, 0.7142, 0.6465, 0.6603, 0.6506, 0.6663, 0.6484, 0.6716, 0.6415, 0.6685, 0.6471, 0.6955, 0.6413, 0.7033, 0.6322, 0.703, 0.6388, 0.6972, 0.6388, 0.6972, 0.6322, 0.703, 0.6168, 0.6968, 0.6179, 0.6909, 0.6179, 0.6909, 0.6168, 0.6968, 0.6156, 0.6978, 0.6161, 0.6909, 0.5815, 0.6945, 0.5837, 0.6865, 0.5981, 0.6914, 0.5935, 0.6982, 0.6142, 0.6894, 0.614, 0.6969, 0.6081, 0.6909, 0.6099, 0.6844, 0.6701, 0.7237, 0.6597, 0.7275, 0.6549, 0.715, 0.6663, 0.712, 0.6099, 0.6844, 0.6081, 0.6909, 0.5981, 0.6914, 0.5981, 0.6807, 0.5306, 0.6271, 0.5265, 0.6315, 0.5258, 0.629, 0.5307, 0.6236, 0.6415, 0.7126, 0.6519, 0.7178, 0.6542, 0.7294, 0.6438, 0.7317, 0.6549, 0.715, 0.6519, 0.7178, 0.6415, 0.7126, 0.6413, 0.7033, 0.6653, 0.7019, 0.6663, 0.712, 0.6471, 0.6955, 0.6495, 0.6919, 0.6658, 0.6931, 0.6696, 0.6994, 0.6526, 0.6896, 0.6511, 0.6845, 0.6647, 0.6907, 0.662, 0.6793, 0.6736, 0.672, 0.679, 0.6858, 0.5498, 0.7038, 0.5471, 0.7049, 0.5492, 0.6795, 0.551, 0.68, 0.6663, 0.712, 0.6549, 0.715, 0.6413, 0.7033, 0.6471, 0.6955, 0.6696, 0.6994, 0.6653, 0.7019, 0.6495, 0.6919, 0.6526, 0.6896, 0.6529, 0.672, 0.662, 0.6793, 0.6647, 0.6907, 0.6519, 0.6831, 0.6814, 0.7115, 0.6767, 0.7184, 0.6741, 0.7111, 0.6739, 0.7046, 0.6836, 0.7033, 0.6814, 0.7115, 0.6739, 0.7046, 0.6756, 0.7017, 0.6701, 0.7237, 0.6663, 0.712, 0.6741, 0.7111, 0.6767, 0.7184, 0.6696, 0.6994, 0.682, 0.6947, 0.6836, 0.7033, 0.6756, 0.7017, 0.532, 0.6319, 0.5298, 0.641, 0.5265, 0.6359, 0.5296, 0.6296, 0.5467, 0.634, 0.5429, 0.6289, 0.5438, 0.6263, 0.5477, 0.6311, 0.5288, 0.6468, 0.5261, 0.6467, 0.5246, 0.6419, 0.5265, 0.6359, 0.5382, 0.6268, 0.5353, 0.6279, 0.5335, 0.6257, 0.538, 0.6236, 0.5353, 0.6279, 0.532, 0.6319, 0.5296, 0.6296, 0.5335, 0.6257, 0.5429, 0.6289, 0.5382, 0.6268, 0.538, 0.6236, 0.5438, 0.6263, 0.5413, 0.6332, 0.5381, 0.6331, 0.5382, 0.6268, 0.5429, 0.6289, 0.5381, 0.6331, 0.5374, 0.6336, 0.5359, 0.6311, 0.5353, 0.6279, 0.5382, 0.6268, 0.5455, 0.6371, 0.5413, 0.6332, 0.5429, 0.6289, 0.5467, 0.634, 0.5288, 0.6468, 0.5325, 0.647, 0.5305, 0.6513, 0.5294, 0.6515, 0.5325, 0.647, 0.5364, 0.6507, 0.5366, 0.6546, 0.5326, 0.6504, 0.5305, 0.6513, 0.5325, 0.647, 0.5326, 0.6504, 0.5309, 0.6521, 0.5261, 0.6467, 0.5288, 0.6468, 0.5262, 0.6489, 0.5244, 0.6477, 0.5279, 0.6501, 0.5262, 0.6489, 0.5288, 0.6468, 0.5294, 0.6515, 0.5326, 0.6504, 0.5366, 0.6546, 0.5356, 0.6575, 0.533, 0.6554, 0.5305, 0.6513, 0.5309, 0.6521, 0.5314, 0.6552, 0.5292, 0.6541, 0.5294, 0.6515, 0.5305, 0.6513, 0.5292, 0.6541, 0.5268, 0.6542, 0.5309, 0.6521, 0.5326, 0.6504, 0.533, 0.6554, 0.5314, 0.6552, 0.533, 0.6554, 0.5356, 0.6575, 0.5352, 0.6703, 0.5311, 0.6724, 0.5292, 0.6541, 0.5314, 0.6552, 0.5289, 0.6662, 0.5283, 0.6625, 0.5268, 0.6542, 0.5292, 0.6541, 0.5283, 0.6625, 0.5255, 0.6636, 0.5314, 0.6552, 0.533, 0.6554, 0.5311, 0.6724, 0.5289, 0.6662, 0.5311, 0.6724, 0.5352, 0.6703, 0.5353, 0.678, 0.5302, 0.6777, 0.5311, 0.6724, 0.5302, 0.6777, 0.529, 0.681, 0.5279, 0.6793, 0.5289, 0.6662, 0.5311, 0.6724, 0.5279, 0.6793, 0.5267, 0.6673, 0.5283, 0.6625, 0.5289, 0.6662, 0.5267, 0.6673, 0.5255, 0.6636, 0.5353, 0.678, 0.5306, 0.6832, 0.529, 0.681, 0.5302, 0.6777, 0.529, 0.681, 0.5306, 0.6832, 0.5264, 0.6944, 0.5259, 0.6888, 0.5267, 0.6673, 0.5279, 0.6793, 0.5255, 0.6775, 0.5249, 0.6725, 0.5089, 0.7022, 0.5087, 0.6974, 0.5167, 0.6891, 0.517, 0.6914, 0.5279, 0.6793, 0.529, 0.681, 0.528, 0.6811, 0.5279, 0.6806, 0.5255, 0.6636, 0.5267, 0.6673, 0.5254, 0.6639, 0.5251, 0.6625, 0.5267, 0.6673, 0.5249, 0.6725, 0.5254, 0.6639, 0.5268, 0.6542, 0.5255, 0.6636, 0.5251, 0.6625, 0.5263, 0.6524, 0.5279, 0.6501, 0.5294, 0.6515, 0.5268, 0.6542, 0.5263, 0.6524, 0.5244, 0.6477, 0.5262, 0.6489, 0.5279, 0.6501, 0.5263, 0.6524, 0.5263, 0.6524, 0.526, 0.6525, 0.5244, 0.6477, 0.5263, 0.6524, 0.5251, 0.6625, 0.526, 0.6525, 0.5087, 0.6974, 0.5089, 0.7022, 0.5047, 0.7039, 0.5072, 0.6991, 0.5259, 0.6888, 0.5264, 0.6944, 0.512, 0.7053, 0.5089, 0.7022, 0.5089, 0.7022, 0.512, 0.7053, 0.5106, 0.706, 0.5047, 0.7039, 0.5678, 0.7143, 0.5718, 0.7082, 0.5775, 0.7057, 0.5747, 0.7132, 0.5197, 0.61, 0.5176, 0.6092, 0.527, 0.6085, 0.5278, 0.6093, 0.5526, 0.6234, 0.5458, 0.6236, 0.5458, 0.6197, 0.552, 0.6192, 0.5372, 0.6522, 0.5417, 0.6473, 0.5415, 0.6575, 0.5368, 0.6541, 0.5152, 0.6117, 0.5176, 0.6092, 0.5197, 0.61, 0.5234, 0.615, 0.5417, 0.6473, 0.5482, 0.6497, 0.5454, 0.6538, 0.5415, 0.6575, 0.5338, 0.6567, 0.5342, 0.6585, 0.5272, 0.6588, 0.5283, 0.6541, 0.568, 0.6695, 0.5681, 0.6695, 0.5625, 0.6694, 0.5608, 0.6631, 0.566, 0.6762, 0.5701, 0.6694, 0.5733, 0.6714, 0.5727, 0.675, 0.5368, 0.6541, 0.5415, 0.6575, 0.5342, 0.6585, 0.5338, 0.6567, 0.5718, 0.7082, 0.5678, 0.7143, 0.5638, 0.7102, 0.5662, 0.7067, 0.5234, 0.615, 0.5197, 0.61, 0.5278, 0.6093, 0.5297, 0.61, 0.5775, 0.683, 0.5765, 0.6872, 0.564, 0.6882, 0.5671, 0.6834, 0.5349, 0.6336, 0.5342, 0.6355, 0.5284, 0.6348, 0.5292, 0.6326, 0.5727, 0.675, 0.5733, 0.6714, 0.5763, 0.6706, 0.578, 0.6752, 0.5167, 0.6528, 0.5169, 0.6568, 0.5022, 0.6563, 0.4993, 0.6508, 0.5528, 0.6644, 0.5546, 0.6704, 0.5376, 0.6721, 0.5399, 0.6714, 0.5608, 0.6631, 0.5625, 0.6694, 0.5546, 0.6704, 0.5528, 0.6644, 0.5283, 0.6541, 0.5272, 0.6588, 0.5169, 0.6568, 0.5167, 0.6528, 0.5292, 0.6326, 0.5284, 0.6348, 0.5184, 0.6346, 0.5186, 0.6322, 0.5646, 0.656, 0.5623, 0.6505, 0.5662, 0.6482, 0.5685, 0.6537, 0.5006, 0.6335, 0.5036, 0.6348, 0.5018, 0.6381, 0.4996, 0.6384, 0.5186, 0.6322, 0.5184, 0.6346, 0.5045, 0.6321, 0.5029, 0.6279, 0.5503, 0.6559, 0.5482, 0.6497, 0.5623, 0.6505, 0.5646, 0.656, 0.5335, 0.6079, 0.5271, 0.6081, 0.5257, 0.6043, 0.5331, 0.6036, 0.5033, 0.6861, 0.5006, 0.6831, 0.5036, 0.6777, 0.5061, 0.681, 0.5045, 0.6321, 0.5113, 0.6311, 0.5036, 0.6348, 0.5006, 0.6335, 0.5051, 0.6877, 0.5033, 0.6861, 0.5061, 0.681, 0.508, 0.6846, 0.5029, 0.6279, 0.5045, 0.6321, 0.5006, 0.6335, 0.4984, 0.6302, 0.508, 0.6846, 0.5061, 0.681, 0.5094, 0.6757, 0.513, 0.6815, 0.572, 0.6366, 0.5653, 0.6354, 0.5616, 0.6336, 0.5742, 0.6325, 0.5149, 0.6815, 0.5176, 0.6737, 0.538, 0.6816, 0.5376, 0.6848, 0.5349, 0.6326, 0.5355, 0.6307, 0.5398, 0.6245, 0.5394, 0.6351, 0.513, 0.6815, 0.5094, 0.6757, 0.5176, 0.6737, 0.5149, 0.6815, 0.5019, 0.6751, 0.4998, 0.664, 0.5022, 0.6612, 0.508, 0.6701, 0.5745, 0.6997, 0.5761, 0.6964, 0.5801, 0.6962, 0.5813, 0.6991, 0.508, 0.6701, 0.5022, 0.6612, 0.5291, 0.6713, 0.5304, 0.6725, 0.5394, 0.6351, 0.5398, 0.6245, 0.5682, 0.6221, 0.5671, 0.6291, 0.5335, 0.6724, 0.5318, 0.6683, 0.5349, 0.6674, 0.5361, 0.6701, 0.5277, 0.616, 0.5341, 0.6155, 0.5333, 0.6175, 0.5302, 0.6188, 0.5376, 0.6848, 0.538, 0.6816, 0.5409, 0.6825, 0.541, 0.6847, 0.5304, 0.6725, 0.5291, 0.6713, 0.5318, 0.6683, 0.5335, 0.6724, 0.5398, 0.6867, 0.5371, 0.6854, 0.5381, 0.6849, 0.5403, 0.6853, 0.5579, 0.6876, 0.5595, 0.6857, 0.5639, 0.6851, 0.5616, 0.6879, 0.5427, 0.69, 0.5388, 0.6882, 0.5371, 0.6854, 0.5398, 0.6867, 0.5289, 0.6159, 0.5277, 0.615, 0.5305, 0.6145, 0.5315, 0.6157, 0.5762, 0.6875, 0.5796, 0.6872, 0.5822, 0.6901, 0.5757, 0.6906, 0.5352, 0.6067, 0.5337, 0.6048, 0.5457, 0.6026, 0.5476, 0.6057, 0.5591, 0.6075, 0.5572, 0.6083, 0.5565, 0.6068, 0.5577, 0.6059, 0.5381, 0.6086, 0.5398, 0.6097, 0.536, 0.6098, 0.5339, 0.6082, 0.5361, 0.6701, 0.5349, 0.6674, 0.5363, 0.6661, 0.5374, 0.6685, 0.5316, 0.6228, 0.5317, 0.6212, 0.5341, 0.6211, 0.5344, 0.6226, 0.5148, 0.6025, 0.5217, 0.602, 0.5207, 0.6048, 0.5153, 0.6052, 0.5409, 0.6063, 0.5423, 0.6074, 0.5398, 0.6097, 0.5381, 0.6086, 0.5403, 0.6853, 0.5381, 0.6849, 0.557, 0.6834, 0.5554, 0.6852, 0.5577, 0.6059, 0.5565, 0.6068, 0.5423, 0.6074, 0.5409, 0.6063, 0.5554, 0.6852, 0.557, 0.6834, 0.5595, 0.6857, 0.5579, 0.6876, 0.5789, 0.6138, 0.5757, 0.6124, 0.5722, 0.6102, 0.5786, 0.6079, 0.5115, 0.6139, 0.5066, 0.6164, 0.4978, 0.614, 0.5017, 0.6113, 0.4976, 0.6105, 0.5002, 0.6102, 0.5017, 0.607, 0.5005, 0.6114, 0.5005, 0.6114, 0.5017, 0.607, 0.5112, 0.6063, 0.5108, 0.6106, 0.5661, 0.6453, 0.5658, 0.6372, 0.575, 0.6366, 0.5763, 0.6366, 0.5536, 0.6214, 0.5523, 0.616, 0.5653, 0.6177, 0.5633, 0.6212, 0.5542, 0.6233, 0.5536, 0.6214, 0.5633, 0.6212, 0.5632, 0.6222, 0.5027, 0.7054, 0.5015, 0.7035, 0.5051, 0.7022, 0.5064, 0.7043, 0.5775, 0.6502, 0.569, 0.6509, 0.574, 0.647, 0.5749, 0.6454, 0.5098, 0.7053, 0.5091, 0.7037, 0.526, 0.7063, 0.5252, 0.708, 0.5312, 0.6217, 0.5287, 0.6255, 0.5258, 0.626, 0.5265, 0.6225, 0.5732, 0.6143, 0.574, 0.616, 0.5693, 0.6164, 0.5691, 0.615, 0.5084, 0.7082, 0.5027, 0.7054, 0.5064, 0.7043, 0.5098, 0.7053, 0.5312, 0.6217, 0.5265, 0.6225, 0.5235, 0.6211, 0.5281, 0.6194, 0.5235, 0.6211, 0.5265, 0.6225, 0.4984, 0.6282, 0.506, 0.6208, 0.537, 0.6588, 0.5413, 0.6584, 0.5392, 0.6591, 0.5353, 0.7156, 0.53, 0.7148, 0.527, 0.7105, 0.531, 0.7135, 0.5277, 0.6146, 0.5271, 0.6169, 0.5007, 0.6213, 0.498, 0.6203, 0.5, 0.6169, 0.5412, 0.6775, 0.5406, 0.6753, 0.5427, 0.6737, 0.5514, 0.6737, 0.5596, 0.6703, 0.5657, 0.6737, 0.566, 0.6755, 0.5536, 0.6765, 0.5353, 0.7156, 0.531, 0.7135, 0.5313, 0.7127, 0.5395, 0.7059, 0.5478, 0.699, 0.5491, 0.7027, 0.5473, 0.7093, 0.5395, 0.7111, 0.5675, 0.6028, 0.5672, 0.6018, 0.5725, 0.5993, 0.5755, 0.5997, 0.5762, 0.6021, 0.5084, 0.7082, 0.5098, 0.7053, 0.5252, 0.708, 0.527, 0.7105, 0.53, 0.7148, 0.5807, 0.6631, 0.5754, 0.6635, 0.5756, 0.6619, 0.5805, 0.6615, 0.53, 0.7148, 0.5353, 0.7156, 0.5375, 0.7169, 0.5305, 0.7168, 0.5754, 0.6637, 0.5801, 0.6631, 0.5815, 0.6652, 0.5776, 0.6655, 0.5491, 0.7027, 0.5478, 0.699, 0.5529, 0.6982, 0.5542, 0.7019, 0.5743, 0.6347, 0.5752, 0.6324, 0.5801, 0.632, 0.5793, 0.6343, 0.5551, 0.7059, 0.5584, 0.7029, 0.5635, 0.7022, 0.5632, 0.7058, 0.4978, 0.6071, 0.4974, 0.6049, 0.5022, 0.6047, 0.5022, 0.607, 0.5491, 0.7027, 0.5542, 0.7019, 0.5584, 0.7029, 0.5551, 0.7059, 0.5022, 0.607, 0.5022, 0.6047, 0.5085, 0.6039, 0.5072, 0.606, 0.6219, 0.6395, 0.6226, 0.6368, 0.623, 0.6399, 0.5736, 0.662, 0.5719, 0.6618, 0.5742, 0.6603, 0.5026, 0.6922, 0.504, 0.6907, 0.5041, 0.6922, 0.5419, 0.6588, 0.5413, 0.6582, 0.5422, 0.6581, 0.5307, 0.6459, 0.5288, 0.645, 0.5298, 0.6449, 0.5324, 0.6944, 0.5277, 0.6983, 0.5277, 0.6966, 0.5313, 0.6941, 0.5277, 0.6983, 0.5152, 0.691, 0.5146, 0.6898, 0.5277, 0.6966, 0.5741, 0.6572, 0.5678, 0.6577, 0.5674, 0.6564, 0.5759, 0.6557, 0.5152, 0.691, 0.5085, 0.69, 0.5083, 0.6886, 0.5146, 0.6898, 0.5028, 0.6902, 0.504, 0.6907, 0.5026, 0.6922, 0.5012, 0.6922, 0.5085, 0.69, 0.5041, 0.6922, 0.504, 0.6907, 0.5083, 0.6886, 0.5719, 0.6618, 0.5741, 0.6572, 0.5759, 0.6557, 0.5742, 0.6603, 0.5041, 0.6922, 0.5071, 0.7003, 0.5059, 0.7004, 0.5026, 0.6922, 0.548, 0.6621, 0.5371, 0.6608, 0.5384, 0.6591, 0.5483, 0.6608, 0.5675, 0.6586, 0.548, 0.6621, 0.5483, 0.6608, 0.5673, 0.6567, 0.5596, 0.6958, 0.5576, 0.6892, 0.5591, 0.6888, 0.5615, 0.6975, 0.5765, 0.655, 0.5722, 0.6538, 0.5701, 0.6523, 0.576, 0.654, 0.623, 0.6399, 0.6226, 0.6368, 0.6221, 0.6301, 0.6323, 0.63, 0.6256, 0.6566, 0.5507, 0.6782, 0.547, 0.678, 0.5408, 0.679, 0.5462, 0.6773, 0.5066, 0.6164, 0.4985, 0.6171, 0.4994, 0.6133, 0.4978, 0.614, 0.5324, 0.6944, 0.5359, 0.6969, 0.5273, 0.7004, 0.5277, 0.6983, 0.5617, 0.6358, 0.5615, 0.6392, 0.5595, 0.6402, 0.5582, 0.6379, 0.5729, 0.6023, 0.5764, 0.6056, 0.5611, 0.6079, 0.5589, 0.6035, 0.5582, 0.6379, 0.5595, 0.6402, 0.5426, 0.6416, 0.5437, 0.6377, 0.5152, 0.691, 0.5122, 0.6955, 0.5079, 0.6965, 0.5085, 0.69, 0.5437, 0.6377, 0.5426, 0.6416, 0.5374, 0.64, 0.5371, 0.6393, 0.5678, 0.6577, 0.5741, 0.6572, 0.5719, 0.6618, 0.5685, 0.6616, 0.5468, 0.6354, 0.5437, 0.6377, 0.5371, 0.6393, 0.5437, 0.6351, 0.5085, 0.6874, 0.5083, 0.6886, 0.504, 0.6907, 0.5028, 0.6902, 0.5085, 0.69, 0.5079, 0.6965, 0.5069, 0.6978, 0.5041, 0.6922, 0.5377, 0.6646, 0.5371, 0.6608, 0.548, 0.6621, 0.548, 0.6642, 0.5012, 0.6922, 0.5026, 0.6922, 0.5059, 0.7004, 0.5015, 0.7025, 0.5686, 0.6327, 0.5715, 0.6274, 0.576, 0.6273, 0.5773, 0.6319, 0.5408, 0.6799, 0.5408, 0.679, 0.5681, 0.6768, 0.5652, 0.6827, 0.5409, 0.6992, 0.5376, 0.6947, 0.5375, 0.6942, 0.5549, 0.6904, 0.5562, 0.6934, 0.5003, 0.6508, 0.4993, 0.6508, 0.4995, 0.6487, 0.5228, 0.6365, 0.5259, 0.6428, 0.5624, 0.6027, 0.5589, 0.6035, 0.5612, 0.5997, 0.5672, 0.6028, 0.5787, 0.6501, 0.576, 0.654, 0.5701, 0.6523, 0.5684, 0.651, 0.5562, 0.6934, 0.5549, 0.6904, 0.5576, 0.6892, 0.5596, 0.6958, 0.5591, 0.6888, 0.5644, 0.6885, 0.5628, 0.6949, 0.5615, 0.6975, 0.5307, 0.6459, 0.5298, 0.6449, 0.5308, 0.6418, 0.5373, 0.6427, 0.5375, 0.6477, 0.5259, 0.6428, 0.5228, 0.6365, 0.5308, 0.6418, 0.5298, 0.6449, 0.5288, 0.645, 0.6016, 0.6399, 0.6044, 0.6409, 0.6027, 0.6421, 0.5626, 0.6399, 0.5618, 0.6377, 0.5643, 0.6375, 0.5638, 0.6386, 0.5344, 0.6209, 0.5323, 0.6211, 0.5342, 0.6196, 0.5398, 0.6152, 0.5424, 0.6119, 0.5431, 0.6136, 0.5413, 0.6161, 0.5776, 0.6655, 0.5809, 0.6685, 0.576, 0.668, 0.5755, 0.666, 0.5424, 0.6119, 0.5487, 0.6116, 0.5498, 0.6147, 0.5431, 0.6136, 0.5415, 0.6433, 0.5659, 0.6413, 0.5659, 0.6431, 0.5407, 0.645, 0.5652, 0.7068, 0.5665, 0.6985, 0.5697, 0.6984, 0.5724, 0.7062, 0.5769, 0.6825, 0.569, 0.6832, 0.5683, 0.6813, 0.5772, 0.6808, 0.5768, 0.6905, 0.5797, 0.693, 0.5781, 0.6942, 0.5758, 0.6927, 0.5214, 0.6058, 0.5233, 0.6085, 0.5208, 0.609, 0.5189, 0.6061, 0.5611, 0.6128, 0.5708, 0.6115, 0.5695, 0.6135, 0.5615, 0.6144, 0.5615, 0.6144, 0.5523, 0.6138, 0.5522, 0.6124, 0.5611, 0.6128, 0.5647, 0.6954, 0.5685, 0.6887, 0.5716, 0.6887, 0.5691, 0.6913, 0.6027, 0.6421, 0.6044, 0.6409, 0.612, 0.6382, 0.6166, 0.6577, 0.6012, 0.6484, 0.596, 0.6322, 0.6016, 0.6399, 0.6027, 0.6421, 0.6012, 0.6484, 0.5924, 0.6334, 0.5398, 0.6152, 0.534, 0.6102, 0.5422, 0.6095, 0.5424, 0.6119, 0.569, 0.6509, 0.5684, 0.6508, 0.5715, 0.6462, 0.574, 0.647, 0.5424, 0.6119, 0.5422, 0.6095, 0.5486, 0.6097, 0.5487, 0.6116, 0.5808, 0.6652, 0.5807, 0.6658, 0.5809, 0.6685, 0.5776, 0.6655, 0.5632, 0.6222, 0.5633, 0.6212, 0.5688, 0.6147, 0.5691, 0.6162, 0.568, 0.6185, 0.5375, 0.6477, 0.5378, 0.6452, 0.5385, 0.6434, 0.5399, 0.6438, 0.5407, 0.645, 0.5402, 0.6474, 0.5415, 0.6433, 0.5425, 0.6422, 0.565, 0.6397, 0.5659, 0.6413, 0.5402, 0.6474, 0.5407, 0.645, 0.5659, 0.6431, 0.5649, 0.6454, 0.5695, 0.6135, 0.5692, 0.6144, 0.5615, 0.6153, 0.5615, 0.6144, 0.5748, 0.7056, 0.5724, 0.7062, 0.5697, 0.6984, 0.5716, 0.6979, 0.5652, 0.7068, 0.5636, 0.7058, 0.5653, 0.6979, 0.5665, 0.6985, 0.5722, 0.6107, 0.5708, 0.6115, 0.5654, 0.6106, 0.5677, 0.6089, 0.5654, 0.6106, 0.5708, 0.6115, 0.5611, 0.6128, 0.56, 0.6109, 0.5781, 0.6942, 0.5775, 0.6958, 0.5764, 0.6963, 0.5758, 0.6927, 0.5818, 0.6927, 0.5797, 0.693, 0.5768, 0.6905, 0.5817, 0.6901, 0.5214, 0.6058, 0.5241, 0.6045, 0.5258, 0.606, 0.5233, 0.6085, 0.5163, 0.6052, 0.5189, 0.6061, 0.5208, 0.609, 0.5149, 0.6066, 0.5566, 0.6014, 0.5535, 0.6052, 0.5474, 0.6023, 0.5513, 0.6018, 0.5683, 0.6813, 0.5681, 0.678, 0.5735, 0.6763, 0.5772, 0.6808, 0.5588, 0.6775, 0.559, 0.6761, 0.5657, 0.6756, 0.5658, 0.677, 0.56, 0.6109, 0.5611, 0.6128, 0.5522, 0.6124, 0.5537, 0.61, 0.5639, 0.6484, 0.5626, 0.6477, 0.5625, 0.6466, 0.5677, 0.6462, 0.5677, 0.6481, 0.617, 0.6412, 0.6196, 0.6425, 0.6194, 0.6476, 0.5794, 0.7041, 0.5806, 0.7027, 0.5812, 0.7054, 0.5128, 0.6061, 0.5085, 0.6051, 0.5088, 0.6036, 0.5148, 0.6031, 0.5374, 0.6912, 0.53, 0.6912, 0.531, 0.6902, 0.5342, 0.6894, 0.6219, 0.6395, 0.623, 0.6399, 0.6256, 0.6566, 0.6221, 0.6598, 0.6194, 0.6476, 0.6196, 0.6425, 0.612, 0.6382, 0.617, 0.6412, 0.6194, 0.6476, 0.6221, 0.6598, 0.6166, 0.6577, 0.5699, 0.6275, 0.5682, 0.6224, 0.5746, 0.6228, 0.5748, 0.627, 0.5754, 0.7046, 0.5754, 0.702, 0.5775, 0.6995, 0.5794, 0.7041, 0.53, 0.6912, 0.5374, 0.6912, 0.5359, 0.6969, 0.5324, 0.6944, 0.5754, 0.7046, 0.5794, 0.7041, 0.5812, 0.7054, 0.5812, 0.7054, 0.5748, 0.706, 0.5507, 0.6782, 0.5531, 0.6768, 0.5588, 0.6771, 0.5571, 0.6777, 0.5507, 0.6782, 0.5551, 0.6488, 0.5549, 0.6466, 0.5625, 0.6466, 0.5624, 0.6486, 0.5681, 0.6695, 0.5687, 0.6678, 0.5755, 0.6672, 0.5747, 0.669, 0.5683, 0.6658, 0.5749, 0.6619, 0.5755, 0.6672, 0.5687, 0.6678, 0.5699, 0.6164, 0.5761, 0.6163, 0.5761, 0.6191, 0.5692, 0.6192, 0.5697, 0.622, 0.5692, 0.6192, 0.5761, 0.6191, 0.5769, 0.6214, 0.5482, 0.6497, 0.5484, 0.6473, 0.5549, 0.6466, 0.5551, 0.6488, 0.5256, 0.6817, 0.5263, 0.6837, 0.5226, 0.6872, 0.5223, 0.6821, 0.5223, 0.6821, 0.5226, 0.6872, 0.517, 0.6914, 0.5167, 0.6891, 0.5259, 0.6888, 0.5089, 0.7022, 0.517, 0.6914, 0.5226, 0.6872, 0.5255, 0.6775, 0.5279, 0.6793, 0.5256, 0.6817, 0.5223, 0.6821, 0.529, 0.681, 0.5259, 0.6888, 0.5226, 0.6872, 0.5263, 0.6837, 0.5279, 0.6806, 0.528, 0.6811, 0.5268, 0.6829, 0.527, 0.6813, 0.5256, 0.6817, 0.527, 0.6813, 0.5266, 0.682, 0.5264, 0.6823, 0.529, 0.681, 0.5263, 0.6837, 0.5268, 0.6829, 0.528, 0.6811, 0.5256, 0.6817, 0.5279, 0.6793, 0.5279, 0.6806, 0.527, 0.6813, 0.5264, 0.6823, 0.5266, 0.682, 0.5266, 0.6821, 0.5265, 0.6822, 0.527, 0.6813, 0.5268, 0.6829, 0.5265, 0.6824, 0.5266, 0.682, 0.5263, 0.6837, 0.5256, 0.6817, 0.5264, 0.6823, 0.5266, 0.6823, 0.5268, 0.6829, 0.5263, 0.6837, 0.5266, 0.6823, 0.5265, 0.6824, 0.5265, 0.6823, 0.5265, 0.6823, 0.5265, 0.6822, 0.5265, 0.6822, 0.5266, 0.6823, 0.5264, 0.6823, 0.5265, 0.6822, 0.5265, 0.6823, 0.5265, 0.6824, 0.5266, 0.6823, 0.5265, 0.6823, 0.5265, 0.6823, 0.5266, 0.682, 0.5265, 0.6824, 0.5265, 0.6823, 0.5266, 0.6821, 0.5265, 0.6822, 0.5266, 0.6821, 0.5265, 0.6822, 0.5265, 0.6822, 0.5266, 0.6821, 0.5265, 0.6823, 0.5265, 0.6822, 0.5265, 0.6822, 0.5265, 0.6359, 0.5298, 0.641, 0.5288, 0.6468, 0.5327, 0.6334, 0.5298, 0.641, 0.532, 0.6319, 0.5298, 0.641, 0.5328, 0.6455, 0.5325, 0.647, 0.5288, 0.6468, 0.5359, 0.6311, 0.5327, 0.6334, 0.532, 0.6319, 0.5353, 0.6279, 0.5363, 0.6449, 0.5386, 0.6402, 0.5403, 0.6449, 0.5377, 0.6481, 0.5386, 0.6402, 0.5374, 0.6336, 0.5381, 0.6331, 0.5435, 0.6406, 0.5403, 0.6449, 0.4865, 0.9013, 0.4859, 0.8997, 0.4865, 0.9002, 0.4837, 0.9073, 0.483, 0.9065, 0.4835, 0.9046, 0.4825, 0.9003, 0.4815, 0.9017, 0.4818, 0.9004, 0.4817, 0.9105, 0.4831, 0.911, 0.4823, 0.9119, 0.4865, 0.9013, 0.486, 0.9015, 0.4855, 0.9001, 0.4859, 0.8997, 0.486, 0.9015, 0.4837, 0.9073, 0.4835, 0.9046, 0.4855, 0.9001, 0.4825, 0.9003, 0.4835, 0.9046, 0.483, 0.9065, 0.4815, 0.9017, 0.4837, 0.9073, 0.4831, 0.911, 0.4817, 0.9105, 0.483, 0.9065, 0.4865, 0.9002, 0.4879, 0.9067, 0.4875, 0.9067, 0.4865, 0.9013, 0.4865, 0.9002, 0.4848, 0.8983, 0.4859, 0.8997, 0.4855, 0.9001, 0.4849, 0.8978, 0.4865, 0.9002, 0.4865, 0.9002, 0.4859, 0.8997, 0.4848, 0.8983, 0.486, 0.9015, 0.4865, 0.9013, 0.4875, 0.9067, 0.4837, 0.9073, 0.486, 0.9015, 0.4875, 0.9067, 0.4853, 0.9109, 0.4855, 0.9001, 0.4835, 0.9046, 0.4825, 0.9003, 0.4848, 0.8983, 0.4853, 0.9109, 0.4831, 0.911, 0.4837, 0.9073, 0.483, 0.9065, 0.4817, 0.9105, 0.4797, 0.908, 0.4815, 0.9017, 0.4791, 0.908, 0.4818, 0.9003, 0.4818, 0.9004, 0.4815, 0.9017, 0.4797, 0.908, 0.4818, 0.9003, 0.4849, 0.8978, 0.4848, 0.8983, 0.4825, 0.9003, 0.4818, 0.9004, 0.4857, 0.9115, 0.4822, 0.9123, 0.4823, 0.9119, 0.4831, 0.911, 0.4853, 0.9109, 0.4822, 0.9123, 0.4791, 0.908, 0.4797, 0.908, 0.4817, 0.9105, 0.4823, 0.9119])
me_cube.materials.append(mat_bichotrompatexture)
me_cube.use_mirror_vertex_groups = False
me_cube.update()

# ---- objects
ob_cube = bpy.data.objects.new('Cube', me_cube)

# ---- transforms, parenting, visibility, modifiers, constraints
ob_cube.location = (0.0, 0.0, 0.0)
ob_cube.lock_rotations_4d = False
ob_cube.empty_display_type = 'ARROWS'
ob_cube.lineart.crease_threshold = 0.0
_m = ob_cube.modifiers.new('Mirror', 'MIRROR')
_m.use_clip = True
_m = ob_cube.modifiers.new('Smooth by Angle', 'NODES')
_m.node_group = ng_smooth_by_angle
_gi = [s.identifier for s in ng_smooth_by_angle.interface.items_tree if s.item_type == 'SOCKET' and s.in_out == 'INPUT']
_m[_gi[1]] = 0.7679  # 'Angle'
_m.use_pin_to_last = True
_m.show_group_selector = False

# ---- collection membership
col_collection.objects.link(ob_cube)

# ---- scene / render settings (as saved in the file)
scene.frame_start = 1; scene.frame_end = 250; scene.frame_set(1)
scene.render.engine = 'BLENDER_EEVEE_NEXT'
scene.render.bake_bias = 0.0
scene.render.bake_samples = 0
scene.cycles.sampling_pattern = 'TABULATED_SOBOL'
scene.eevee.use_volume_custom_range = False
bpy.context.view_layer.update()

# ---- added for rendering (the .blend has no active camera and no usable light): camera, sun
cam_auto = bpy.data.cameras.new('AutoCamera')
cam_auto.lens = 50.0
cam_auto.sensor_width = 36.0
cam_auto.clip_end = 1000.0
ob_auto_camera = bpy.data.objects.new('AutoCamera', cam_auto)
scene.collection.objects.link(ob_auto_camera)
ob_auto_camera.location = (2.83829, -3.30157, 2.77924)
ob_auto_camera.rotation_euler = (1.09748, -7.21219e-08, 0.694738)
scene.camera = ob_auto_camera
light_auto_sun = bpy.data.lights.new('AutoSun', 'SUN')
light_auto_sun.energy = 3.0
light_auto_sun.angle = 0.0523599
ob_auto_sun = bpy.data.objects.new('AutoSun', light_auto_sun)
scene.collection.objects.link(ob_auto_sun)
ob_auto_sun.rotation_euler = (0.872665, 0.174533, 0.523599)
bpy.context.view_layer.update()
